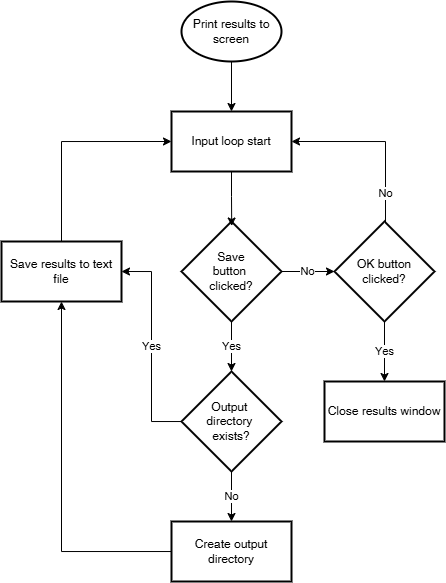

The diagram above was exported from draw.io. Its source (the exported page's mxGraphModel, read from the mxfile embedded in the PNG):
<mxGraphModel dx="1426" dy="841" grid="1" gridSize="10" guides="1" tooltips="1" connect="1" arrows="1" fold="1" page="1" pageScale="1" pageWidth="827" pageHeight="1169" math="0" shadow="0">
  <root>
    <mxCell id="WIyWlLk6GJQsqaUBKTNV-0" />
    <mxCell id="WIyWlLk6GJQsqaUBKTNV-1" parent="WIyWlLk6GJQsqaUBKTNV-0" />
    <mxCell id="D6qvsPv5HUMZqZDP2d3Z-5" value="" style="edgeStyle=orthogonalEdgeStyle;rounded=0;orthogonalLoop=1;jettySize=auto;html=1;entryX=0.5;entryY=0;entryDx=0;entryDy=0;" edge="1" parent="WIyWlLk6GJQsqaUBKTNV-1" source="D6qvsPv5HUMZqZDP2d3Z-0" target="D6qvsPv5HUMZqZDP2d3Z-22">
      <mxGeometry relative="1" as="geometry" />
    </mxCell>
    <mxCell id="D6qvsPv5HUMZqZDP2d3Z-0" value="Print results to screen" style="strokeWidth=2;html=1;shape=mxgraph.flowchart.start_1;whiteSpace=wrap;" vertex="1" parent="WIyWlLk6GJQsqaUBKTNV-1">
      <mxGeometry x="210" y="10" width="100" height="60" as="geometry" />
    </mxCell>
    <mxCell id="D6qvsPv5HUMZqZDP2d3Z-7" value="Yes" style="edgeStyle=orthogonalEdgeStyle;rounded=0;orthogonalLoop=1;jettySize=auto;html=1;entryX=0.5;entryY=0;entryDx=0;entryDy=0;entryPerimeter=0;" edge="1" parent="WIyWlLk6GJQsqaUBKTNV-1" source="D6qvsPv5HUMZqZDP2d3Z-4" target="D6qvsPv5HUMZqZDP2d3Z-9">
      <mxGeometry relative="1" as="geometry">
        <mxPoint x="310" y="170.0000000000001" as="targetPoint" />
      </mxGeometry>
    </mxCell>
    <mxCell id="D6qvsPv5HUMZqZDP2d3Z-16" value="No" style="edgeStyle=orthogonalEdgeStyle;rounded=0;orthogonalLoop=1;jettySize=auto;html=1;entryX=0;entryY=0.5;entryDx=0;entryDy=0;" edge="1" parent="WIyWlLk6GJQsqaUBKTNV-1" source="D6qvsPv5HUMZqZDP2d3Z-4" target="D6qvsPv5HUMZqZDP2d3Z-17">
      <mxGeometry relative="1" as="geometry">
        <mxPoint x="360" y="175.0000000000001" as="targetPoint" />
      </mxGeometry>
    </mxCell>
    <mxCell id="D6qvsPv5HUMZqZDP2d3Z-4" value="Save&lt;div&gt;button&amp;nbsp;&lt;/div&gt;&lt;div&gt;clicked?&lt;/div&gt;" style="rhombus;whiteSpace=wrap;html=1;strokeWidth=2;" vertex="1" parent="WIyWlLk6GJQsqaUBKTNV-1">
      <mxGeometry x="210" y="230" width="100" height="100" as="geometry" />
    </mxCell>
    <mxCell id="D6qvsPv5HUMZqZDP2d3Z-8" style="edgeStyle=orthogonalEdgeStyle;rounded=0;orthogonalLoop=1;jettySize=auto;html=1;exitX=0.5;exitY=0;exitDx=0;exitDy=0;entryX=0;entryY=0.5;entryDx=0;entryDy=0;" edge="1" parent="WIyWlLk6GJQsqaUBKTNV-1" source="D6qvsPv5HUMZqZDP2d3Z-13" target="D6qvsPv5HUMZqZDP2d3Z-22">
      <mxGeometry relative="1" as="geometry">
        <mxPoint x="190" y="90" as="sourcePoint" />
        <mxPoint x="150" y="150" as="targetPoint" />
        <Array as="points">
          <mxPoint x="90" y="150" />
        </Array>
      </mxGeometry>
    </mxCell>
    <mxCell id="D6qvsPv5HUMZqZDP2d3Z-12" value="No" style="edgeStyle=orthogonalEdgeStyle;rounded=0;orthogonalLoop=1;jettySize=auto;html=1;" edge="1" parent="WIyWlLk6GJQsqaUBKTNV-1" source="D6qvsPv5HUMZqZDP2d3Z-9" target="D6qvsPv5HUMZqZDP2d3Z-11">
      <mxGeometry relative="1" as="geometry" />
    </mxCell>
    <mxCell id="D6qvsPv5HUMZqZDP2d3Z-21" value="Yes" style="edgeStyle=orthogonalEdgeStyle;rounded=0;orthogonalLoop=1;jettySize=auto;html=1;entryX=1;entryY=0.5;entryDx=0;entryDy=0;" edge="1" parent="WIyWlLk6GJQsqaUBKTNV-1" source="D6qvsPv5HUMZqZDP2d3Z-9" target="D6qvsPv5HUMZqZDP2d3Z-13">
      <mxGeometry relative="1" as="geometry" />
    </mxCell>
    <mxCell id="D6qvsPv5HUMZqZDP2d3Z-9" value="Output&amp;nbsp;&lt;div&gt;directory&amp;nbsp;&lt;/div&gt;&lt;div&gt;exists?&lt;/div&gt;" style="strokeWidth=2;html=1;shape=mxgraph.flowchart.decision;whiteSpace=wrap;" vertex="1" parent="WIyWlLk6GJQsqaUBKTNV-1">
      <mxGeometry x="210" y="380" width="100" height="100" as="geometry" />
    </mxCell>
    <mxCell id="D6qvsPv5HUMZqZDP2d3Z-14" value="" style="edgeStyle=orthogonalEdgeStyle;rounded=0;orthogonalLoop=1;jettySize=auto;html=1;" edge="1" parent="WIyWlLk6GJQsqaUBKTNV-1" source="D6qvsPv5HUMZqZDP2d3Z-11" target="D6qvsPv5HUMZqZDP2d3Z-13">
      <mxGeometry relative="1" as="geometry" />
    </mxCell>
    <mxCell id="D6qvsPv5HUMZqZDP2d3Z-11" value="Create output directory" style="whiteSpace=wrap;html=1;strokeWidth=2;" vertex="1" parent="WIyWlLk6GJQsqaUBKTNV-1">
      <mxGeometry x="200" y="530" width="120" height="60" as="geometry" />
    </mxCell>
    <mxCell id="D6qvsPv5HUMZqZDP2d3Z-13" value="Save results to text file" style="whiteSpace=wrap;html=1;strokeWidth=2;" vertex="1" parent="WIyWlLk6GJQsqaUBKTNV-1">
      <mxGeometry x="30" y="250" width="120" height="60" as="geometry" />
    </mxCell>
    <mxCell id="D6qvsPv5HUMZqZDP2d3Z-19" value="Yes" style="edgeStyle=orthogonalEdgeStyle;rounded=0;orthogonalLoop=1;jettySize=auto;html=1;" edge="1" parent="WIyWlLk6GJQsqaUBKTNV-1" source="D6qvsPv5HUMZqZDP2d3Z-17" target="D6qvsPv5HUMZqZDP2d3Z-18">
      <mxGeometry relative="1" as="geometry" />
    </mxCell>
    <mxCell id="D6qvsPv5HUMZqZDP2d3Z-17" value="OK button clicked?" style="rhombus;whiteSpace=wrap;html=1;strokeWidth=2;" vertex="1" parent="WIyWlLk6GJQsqaUBKTNV-1">
      <mxGeometry x="363" y="230" width="100" height="100" as="geometry" />
    </mxCell>
    <mxCell id="D6qvsPv5HUMZqZDP2d3Z-18" value="Close results window" style="whiteSpace=wrap;html=1;strokeWidth=2;" vertex="1" parent="WIyWlLk6GJQsqaUBKTNV-1">
      <mxGeometry x="353" y="390" width="120" height="60" as="geometry" />
    </mxCell>
    <mxCell id="D6qvsPv5HUMZqZDP2d3Z-20" value="No" style="edgeStyle=orthogonalEdgeStyle;rounded=0;orthogonalLoop=1;jettySize=auto;html=1;entryX=1;entryY=0.5;entryDx=0;entryDy=0;" edge="1" parent="WIyWlLk6GJQsqaUBKTNV-1" source="D6qvsPv5HUMZqZDP2d3Z-17" target="D6qvsPv5HUMZqZDP2d3Z-22">
      <mxGeometry x="-0.6728" relative="1" as="geometry">
        <Array as="points">
          <mxPoint x="414" y="150" />
        </Array>
        <mxPoint as="offset" />
      </mxGeometry>
    </mxCell>
    <mxCell id="D6qvsPv5HUMZqZDP2d3Z-22" value="Input loop start" style="whiteSpace=wrap;html=1;strokeWidth=2;" vertex="1" parent="WIyWlLk6GJQsqaUBKTNV-1">
      <mxGeometry x="200" y="120" width="120" height="60" as="geometry" />
    </mxCell>
    <mxCell id="D6qvsPv5HUMZqZDP2d3Z-23" style="edgeStyle=orthogonalEdgeStyle;rounded=0;orthogonalLoop=1;jettySize=auto;html=1;entryX=0.502;entryY=0.045;entryDx=0;entryDy=0;entryPerimeter=0;" edge="1" parent="WIyWlLk6GJQsqaUBKTNV-1" source="D6qvsPv5HUMZqZDP2d3Z-22" target="D6qvsPv5HUMZqZDP2d3Z-4">
      <mxGeometry relative="1" as="geometry" />
    </mxCell>
  </root>
</mxGraphModel>